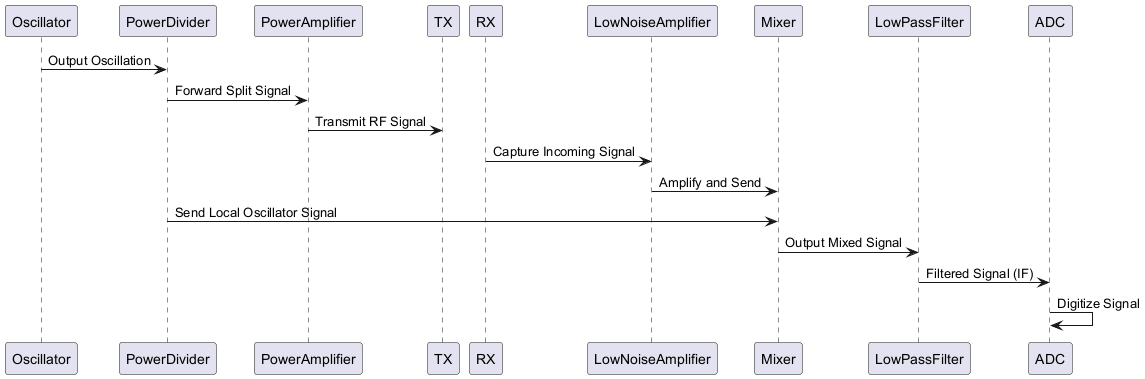

The diagram above was rendered by PlantUML. Its source (embedded in the PNG):
@startuml
participant Oscillator
participant PowerDivider
participant PowerAmplifier
participant TX
participant RX
participant LowNoiseAmplifier
participant Mixer
participant LowPassFilter
participant ADC

Oscillator -> PowerDivider : Output Oscillation
PowerDivider -> PowerAmplifier : Forward Split Signal
PowerAmplifier -> TX : Transmit RF Signal

RX -> LowNoiseAmplifier : Capture Incoming Signal
LowNoiseAmplifier -> Mixer : Amplify and Send
PowerDivider -> Mixer : Send Local Oscillator Signal
Mixer -> LowPassFilter : Output Mixed Signal
LowPassFilter -> ADC : Filtered Signal (IF)
ADC -> ADC : Digitize Signal
@enduml